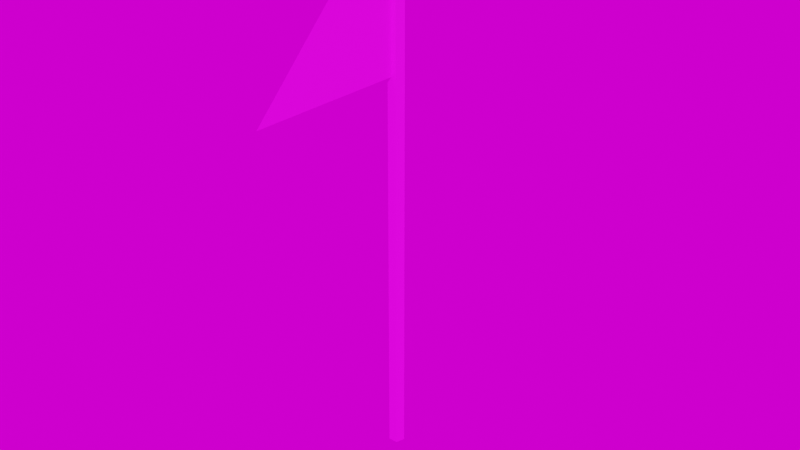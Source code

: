 # Source: blend.blend  (saved by Blender 3.0.42; exported with 4.5.12 LTS)
import bpy
from mathutils import Matrix  # noqa: F401  (used for matrix-valued properties, if any)

bpy.ops.wm.read_factory_settings(use_empty=True)
scene = bpy.context.scene
scene.name = 'Scene'

# ---- collections
col_okkkk = bpy.data.collections.new('okkkk'); scene.collection.children.link(col_okkkk)

# ---- images (referenced by path relative to the original .blend; pixels are not part of the script)
import os
ASSET_DIR = os.environ.get("B2B_ASSET_DIR", "")  # directory of the original .blend (textures are referenced by path, not embedded)
HERE = os.path.dirname(os.path.abspath(__file__))  # packed textures are extracted next to this script under _unpacked/

def load_image(name, relpath, width, height, colorspace="sRGB"):
    """Load a texture the original file referenced (path relative to the .blend, or extracted next to this script)."""
    p = next((c for c in (os.path.join(HERE, relpath), os.path.join(ASSET_DIR, relpath)) if relpath and os.path.exists(c)), "")
    if p:
        img = bpy.data.images.load(p, check_existing=True)
        img.name = name
    else:  # same state as the original file: an image datablock whose file is absent (Cycles renders it pink)
        img = bpy.data.images.new(name, width, height)
        img.source = "FILE"
        img.filepath = "//" + (relpath or name)
    img.colorspace_settings.name = colorspace
    return img
img_3_png = load_image('3.png', '3.png', 1024, 1024, 'sRGB')
img_ds360_025_ref_hdr = load_image('DS360_025_Ref.hdr', 'DS360_025_Ref.hdr', 1024, 1024, 'Linear Rec.709')

# ---- materials (node trees are filled in below, after node groups)
mat_003 = bpy.data.materials.new('材质.003')
mat_003.use_transparent_shadow = False

# ---- material node trees
mat_003.use_nodes = True; mat_003.node_tree.nodes.clear()
_N = mat_003.node_tree.nodes; _L = mat_003.node_tree.links
n0 = _N.new('ShaderNodeBsdfPrincipled'); n0.name = '原理化BSDF'; n0.location = (10, 300)
n0.distribution = 'GGX'
n0.subsurface_method = 'RANDOM_WALK_SKIN'
n0.inputs[3].default_value = 1.45
n0.inputs[27].default_value = (0.0, 0.0, 0.0, 1.0)
n0.inputs[28].default_value = 1.0
n1 = _N.new('ShaderNodeOutputMaterial'); n1.name = '材质输出'; n1.location = (300, 300)
n2 = _N.new('ShaderNodeTexImage'); n2.name = '图像纹理'; n2.location = (-380, 123)
n2.image = img_3_png
_L.new(n0.outputs[0], n1.inputs[0])
_L.new(n2.outputs[0], n0.inputs[0])
n1.is_active_output = True

# ---- world
world_world = bpy.data.worlds.new('World'); scene.world = world_world
world_world.use_nodes = True; world_world.node_tree.nodes.clear()
_N = world_world.node_tree.nodes; _L = world_world.node_tree.links
n0 = _N.new('ShaderNodeOutputWorld'); n0.name = 'World Output'; n0.location = (300, 300)
n1 = _N.new('ShaderNodeBackground'); n1.name = 'Background'; n1.location = (10, 300)
n2 = _N.new('ShaderNodeTexEnvironment'); n2.name = '环境纹理'; n2.location = (-280, 275)
n2.image = img_ds360_025_ref_hdr
_L.new(n1.outputs[0], n0.inputs[0])
_L.new(n2.outputs[0], n1.inputs[0])
n0.is_active_output = True
world_world.color = (0.05088, 0.05088, 0.05088)
world_world.use_sun_shadow = False
world_world.sun_shadow_jitter_overblur = 0.0

# ---- meshes
me_008 = bpy.data.meshes.new('柱体.008')
me_008.from_pydata([(-8.305e-16, 0.07091, 0.4146), (-8.305e-16, 0.07091, 7.066), (0.0883, 0.006754, 0.4146), (0.0883, 0.006754, 7.066), (0.05457, -0.09705, 0.4146), (0.05457, -0.09705, 7.066), (-0.05457, -0.09705, 0.4146), (-0.05457, -0.09705, 7.066), (-0.0883, 0.006754, 0.4146), (-0.0883, 0.006754, 7.066), (8.742e-08, 0.007327, 5.04), (-5.383e-16, -1.993, 5.04), (-5.383e-16, 0.007327, 7.04), (5.807e-08, -0.4534, 5.251), (6.557e-08, -0.4927, 5.04), (4.371e-08, -0.9927, 5.04), (-5.383e-16, -0.9927, 6.04), (-5.383e-16, -0.4927, 6.54), (7.649e-08, 0.007327, 5.29), (3.984e-08, -0.9041, 5.218), (-5.383e-16, -1.812, 5.221), (1.093e-08, 0.007327, 6.79), (1.093e-08, -1.743, 5.04), (1.026e-08, -1.579, 5.22), (7.745e-09, -0.9041, 5.952), (9.212e-09, -0.4534, 6.369)], [], [(0, 1, 3, 2), (2, 3, 5, 4), (4, 5, 7, 6), (3, 1, 9, 7, 5), (6, 7, 9, 8), (8, 9, 1, 0), (0, 2, 4, 6, 8), (14, 15, 19, 13), (23, 20, 16, 24), (21, 18, 13, 25), (25, 13, 19, 24), (22, 23, 19, 15), (10, 14, 13, 18), (17, 25, 24, 16), (11, 20, 23, 22), (12, 21, 25, 17), (19, 23, 24)])
_uv = me_008.uv_layers.new(name='UV 贴图')
_uv.uv.foreach_set('vector', [0.9644, 0.6914, 0.9644, 0.9946, 0.8431, 0.9946, 0.8431, 0.6914, 0.8431, 0.6914, 0.8431, 0.9946, 0.7219, 0.9946, 0.7219, 0.6914, 0.7219, 0.6914, 0.7219, 0.9946, 0.6006, 0.9946, 0.6006, 0.6914, 0.8077, 0.3701, 0.7863, 0.4908, 0.6649, 0.5077, 0.6113, 0.3975, 0.6996, 0.3124, 0.6006, 0.6914, 0.6006, 0.9946, 0.4793, 0.9946, 0.4793, 0.6914, 0.4793, 0.6914, 0.4793, 0.9946, 0.3581, 0.9946, 0.3581, 0.6914, 0.9427, 0.3401, 0.9641, 0.2194, 0.856, 0.1617, 0.7677, 0.2468, 0.8213, 0.357, 0.25, 0.0, 0.5, 0.0, 0.4557, 0.08859, 0.2304, 0.1054, 0.7929, 0.08973, 0.9099, 0.09012, 0.5, 0.5, 0.4557, 0.4557, 0.0, 0.875, 0.0, 0.125, 0.2304, 0.1054, 0.2304, 0.6643, 0.2304, 0.6643, 0.2304, 0.1054, 0.4557, 0.08859, 0.4557, 0.4557, 0.875, 0.0, 0.7929, 0.08973, 0.4557, 0.08859, 0.5, 0.0, 0.0, 0.0, 0.25, 0.0, 0.2304, 0.1054, 0.0, 0.125, 0.25, 0.75, 0.2304, 0.6643, 0.4557, 0.4557, 0.5, 0.5, 1.0, 0.0, 0.9099, 0.09012, 0.7929, 0.08973, 0.875, 0.0, 0.0, 1.0, 0.0, 0.875, 0.2304, 0.6643, 0.25, 0.75, 0.4557, 0.08859, 0.7929, 0.08973, 0.4557, 0.4557])
me_008.materials.append(mat_003)
me_008.update()
arm_008 = bpy.data.armatures.new('骨架.008')  # bones are not reproduced

# ---- objects
ob_001 = bpy.data.objects.new('柱体.001', me_008)
ob_004 = bpy.data.objects.new('骨架.004', arm_008)

# ---- transforms, parenting, visibility, modifiers, constraints
ob_001.parent = ob_004
ob_001.location = (0.0, 0.0, 0.0)
_vg = ob_001.vertex_groups.new(name='qi1')
_vg.add([0, 1, 2, 3, 4, 5, 6, 7, 8, 9], 1.0, 'REPLACE')
_vg = ob_001.vertex_groups.new(name='qizi_1')
for _i, _w in zip([13, 14, 15, 16, 17, 19, 23, 24, 25], [0.9976, 1.001, 0.3162, 1.071, 1.042, 0.934, 0.04967, 1.036, 1.041]): _vg.add([_i], _w, 'REPLACE')
_vg = ob_001.vertex_groups.new(name='qizi_2')
for _i, _w in zip([11, 13, 14, 15, 16, 19, 20, 22, 23, 24], [1.0, 0.008253, 0.114, 0.5252, 0.1786, 0.2373, 0.8723, 0.9672, 0.7465, 0.127]): _vg.add([_i], _w, 'REPLACE')
_m = ob_001.modifiers.new('骨架', 'ARMATURE')
_m.object = ob_004
ob_004.location = (0.6197, 6.706, 81.36)
ob_004.scale = (11.99, 11.99, 11.99)

# ---- collection membership
scene.collection.objects.link(ob_001)
scene.collection.objects.link(ob_004)

# ---- scene / render settings (as saved in the file)
scene.frame_start = 1; scene.frame_end = 80; scene.frame_set(33)
scene.render.engine = 'BLENDER_EEVEE_NEXT'
scene.cycles.sampling_pattern = 'TABULATED_SOBOL'
scene.cycles.use_light_tree = False
scene.view_settings.view_transform = 'Filmic'
bpy.context.view_layer.update()

# ---- added for rendering (the .blend has no active camera and no usable light): camera, sun
cam_auto = bpy.data.cameras.new('AutoCamera')
cam_auto.lens = 50.0
cam_auto.sensor_width = 36.0
cam_auto.clip_end = 1348.1
ob_auto_camera = bpy.data.objects.new('AutoCamera', cam_auto)
scene.collection.objects.link(ob_auto_camera)
ob_auto_camera.location = (84.1882, -93.1378, 187.655)
ob_auto_camera.rotation_euler = (1.09748, -7.21219e-08, 0.694738)
scene.camera = ob_auto_camera
light_auto_sun = bpy.data.lights.new('AutoSun', 'SUN')
light_auto_sun.energy = 3.0
light_auto_sun.angle = 0.0523599
ob_auto_sun = bpy.data.objects.new('AutoSun', light_auto_sun)
scene.collection.objects.link(ob_auto_sun)
ob_auto_sun.rotation_euler = (0.872665, 0.174533, 0.523599)
bpy.context.view_layer.update()
